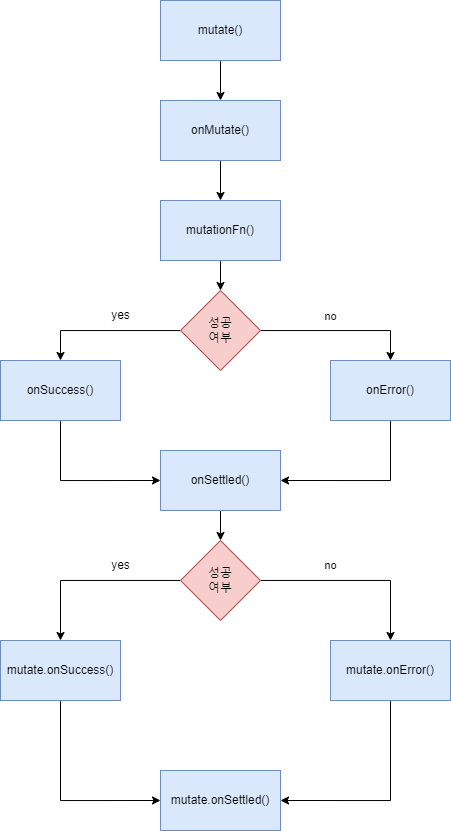

The diagram above was exported from draw.io. Its source (the exported page's mxGraphModel, read from the mxfile embedded in the PNG):
<mxGraphModel dx="1644" dy="881" grid="1" gridSize="10" guides="1" tooltips="1" connect="1" arrows="1" fold="1" page="1" pageScale="1" pageWidth="827" pageHeight="1169" math="0" shadow="0">
  <root>
    <mxCell id="0" />
    <mxCell id="1" parent="0" />
    <mxCell id="0RrHgD_O2kXzcTzQ5gy2-20" style="edgeStyle=orthogonalEdgeStyle;rounded=0;orthogonalLoop=1;jettySize=auto;html=1;entryX=0.5;entryY=0;entryDx=0;entryDy=0;" parent="1" source="0RrHgD_O2kXzcTzQ5gy2-2" target="0RrHgD_O2kXzcTzQ5gy2-6" edge="1">
      <mxGeometry relative="1" as="geometry" />
    </mxCell>
    <mxCell id="0RrHgD_O2kXzcTzQ5gy2-2" value="mutate()" style="rounded=0;whiteSpace=wrap;html=1;fillColor=#dae8fc;strokeColor=#6c8ebf;" parent="1" vertex="1">
      <mxGeometry x="270" y="100" width="120" height="60" as="geometry" />
    </mxCell>
    <mxCell id="0RrHgD_O2kXzcTzQ5gy2-21" style="edgeStyle=orthogonalEdgeStyle;rounded=0;orthogonalLoop=1;jettySize=auto;html=1;entryX=0.5;entryY=0;entryDx=0;entryDy=0;" parent="1" source="0RrHgD_O2kXzcTzQ5gy2-6" target="0RrHgD_O2kXzcTzQ5gy2-7" edge="1">
      <mxGeometry relative="1" as="geometry" />
    </mxCell>
    <mxCell id="0RrHgD_O2kXzcTzQ5gy2-6" value="onMutate()" style="rounded=0;whiteSpace=wrap;html=1;fillColor=#dae8fc;strokeColor=#6c8ebf;" parent="1" vertex="1">
      <mxGeometry x="270" y="200" width="120" height="60" as="geometry" />
    </mxCell>
    <mxCell id="0RrHgD_O2kXzcTzQ5gy2-22" style="edgeStyle=orthogonalEdgeStyle;rounded=0;orthogonalLoop=1;jettySize=auto;html=1;" parent="1" source="0RrHgD_O2kXzcTzQ5gy2-7" target="0RrHgD_O2kXzcTzQ5gy2-8" edge="1">
      <mxGeometry relative="1" as="geometry" />
    </mxCell>
    <mxCell id="0RrHgD_O2kXzcTzQ5gy2-7" value="mutationFn()" style="rounded=0;whiteSpace=wrap;html=1;fillColor=#dae8fc;strokeColor=#6c8ebf;" parent="1" vertex="1">
      <mxGeometry x="270" y="300" width="120" height="60" as="geometry" />
    </mxCell>
    <mxCell id="0RrHgD_O2kXzcTzQ5gy2-23" style="edgeStyle=orthogonalEdgeStyle;rounded=0;orthogonalLoop=1;jettySize=auto;html=1;entryX=0.5;entryY=0;entryDx=0;entryDy=0;" parent="1" source="0RrHgD_O2kXzcTzQ5gy2-8" target="0RrHgD_O2kXzcTzQ5gy2-11" edge="1">
      <mxGeometry relative="1" as="geometry" />
    </mxCell>
    <mxCell id="0RrHgD_O2kXzcTzQ5gy2-24" style="edgeStyle=orthogonalEdgeStyle;rounded=0;orthogonalLoop=1;jettySize=auto;html=1;entryX=0.5;entryY=0;entryDx=0;entryDy=0;" parent="1" source="0RrHgD_O2kXzcTzQ5gy2-8" target="0RrHgD_O2kXzcTzQ5gy2-12" edge="1">
      <mxGeometry relative="1" as="geometry" />
    </mxCell>
    <mxCell id="0RrHgD_O2kXzcTzQ5gy2-34" value="no" style="edgeLabel;html=1;align=center;verticalAlign=middle;resizable=0;points=[];" parent="0RrHgD_O2kXzcTzQ5gy2-24" vertex="1" connectable="0">
      <mxGeometry x="-0.0074" y="1" relative="1" as="geometry">
        <mxPoint x="-9" y="-14" as="offset" />
      </mxGeometry>
    </mxCell>
    <mxCell id="0RrHgD_O2kXzcTzQ5gy2-8" value="성공&lt;br&gt;여부" style="rhombus;whiteSpace=wrap;html=1;fillColor=#f8cecc;strokeColor=#b85450;" parent="1" vertex="1">
      <mxGeometry x="290" y="390" width="80" height="80" as="geometry" />
    </mxCell>
    <mxCell id="0RrHgD_O2kXzcTzQ5gy2-25" style="edgeStyle=orthogonalEdgeStyle;rounded=0;orthogonalLoop=1;jettySize=auto;html=1;entryX=0;entryY=0.5;entryDx=0;entryDy=0;" parent="1" source="0RrHgD_O2kXzcTzQ5gy2-11" target="0RrHgD_O2kXzcTzQ5gy2-13" edge="1">
      <mxGeometry relative="1" as="geometry">
        <Array as="points">
          <mxPoint x="170" y="580" />
        </Array>
      </mxGeometry>
    </mxCell>
    <mxCell id="0RrHgD_O2kXzcTzQ5gy2-11" value="onSuccess()" style="rounded=0;whiteSpace=wrap;html=1;fillColor=#dae8fc;strokeColor=#6c8ebf;" parent="1" vertex="1">
      <mxGeometry x="110" y="460" width="120" height="60" as="geometry" />
    </mxCell>
    <mxCell id="0RrHgD_O2kXzcTzQ5gy2-26" style="edgeStyle=orthogonalEdgeStyle;rounded=0;orthogonalLoop=1;jettySize=auto;html=1;entryX=1;entryY=0.5;entryDx=0;entryDy=0;" parent="1" source="0RrHgD_O2kXzcTzQ5gy2-12" target="0RrHgD_O2kXzcTzQ5gy2-13" edge="1">
      <mxGeometry relative="1" as="geometry">
        <Array as="points">
          <mxPoint x="500" y="580" />
        </Array>
      </mxGeometry>
    </mxCell>
    <mxCell id="0RrHgD_O2kXzcTzQ5gy2-12" value="onError()" style="rounded=0;whiteSpace=wrap;html=1;fillColor=#dae8fc;strokeColor=#6c8ebf;" parent="1" vertex="1">
      <mxGeometry x="440" y="460" width="120" height="60" as="geometry" />
    </mxCell>
    <mxCell id="0RrHgD_O2kXzcTzQ5gy2-27" style="edgeStyle=orthogonalEdgeStyle;rounded=0;orthogonalLoop=1;jettySize=auto;html=1;" parent="1" source="0RrHgD_O2kXzcTzQ5gy2-13" target="0RrHgD_O2kXzcTzQ5gy2-17" edge="1">
      <mxGeometry relative="1" as="geometry" />
    </mxCell>
    <mxCell id="0RrHgD_O2kXzcTzQ5gy2-13" value="onSettled()" style="rounded=0;whiteSpace=wrap;html=1;fillColor=#dae8fc;strokeColor=#6c8ebf;" parent="1" vertex="1">
      <mxGeometry x="270" y="550" width="120" height="60" as="geometry" />
    </mxCell>
    <mxCell id="0RrHgD_O2kXzcTzQ5gy2-30" style="edgeStyle=orthogonalEdgeStyle;rounded=0;orthogonalLoop=1;jettySize=auto;html=1;entryX=0;entryY=0.5;entryDx=0;entryDy=0;" parent="1" source="0RrHgD_O2kXzcTzQ5gy2-15" target="0RrHgD_O2kXzcTzQ5gy2-18" edge="1">
      <mxGeometry relative="1" as="geometry">
        <Array as="points">
          <mxPoint x="170" y="900" />
        </Array>
      </mxGeometry>
    </mxCell>
    <mxCell id="0RrHgD_O2kXzcTzQ5gy2-15" value="mutate.onSuccess()" style="rounded=0;whiteSpace=wrap;html=1;fillColor=#dae8fc;strokeColor=#6c8ebf;" parent="1" vertex="1">
      <mxGeometry x="110" y="740" width="120" height="60" as="geometry" />
    </mxCell>
    <mxCell id="0RrHgD_O2kXzcTzQ5gy2-31" style="edgeStyle=orthogonalEdgeStyle;rounded=0;orthogonalLoop=1;jettySize=auto;html=1;entryX=1;entryY=0.5;entryDx=0;entryDy=0;" parent="1" source="0RrHgD_O2kXzcTzQ5gy2-16" target="0RrHgD_O2kXzcTzQ5gy2-18" edge="1">
      <mxGeometry relative="1" as="geometry">
        <Array as="points">
          <mxPoint x="500" y="900" />
        </Array>
      </mxGeometry>
    </mxCell>
    <mxCell id="0RrHgD_O2kXzcTzQ5gy2-16" value="mutate.onError()" style="rounded=0;whiteSpace=wrap;html=1;fillColor=#dae8fc;strokeColor=#6c8ebf;" parent="1" vertex="1">
      <mxGeometry x="440" y="740" width="120" height="60" as="geometry" />
    </mxCell>
    <mxCell id="0RrHgD_O2kXzcTzQ5gy2-28" style="edgeStyle=orthogonalEdgeStyle;rounded=0;orthogonalLoop=1;jettySize=auto;html=1;" parent="1" source="0RrHgD_O2kXzcTzQ5gy2-17" target="0RrHgD_O2kXzcTzQ5gy2-15" edge="1">
      <mxGeometry relative="1" as="geometry" />
    </mxCell>
    <mxCell id="0RrHgD_O2kXzcTzQ5gy2-29" style="edgeStyle=orthogonalEdgeStyle;rounded=0;orthogonalLoop=1;jettySize=auto;html=1;entryX=0.5;entryY=0;entryDx=0;entryDy=0;" parent="1" source="0RrHgD_O2kXzcTzQ5gy2-17" target="0RrHgD_O2kXzcTzQ5gy2-16" edge="1">
      <mxGeometry relative="1" as="geometry" />
    </mxCell>
    <mxCell id="0RrHgD_O2kXzcTzQ5gy2-36" value="no" style="edgeLabel;html=1;align=center;verticalAlign=middle;resizable=0;points=[];" parent="0RrHgD_O2kXzcTzQ5gy2-29" vertex="1" connectable="0">
      <mxGeometry x="-0.2114" y="2" relative="1" as="geometry">
        <mxPoint x="-5" y="-13" as="offset" />
      </mxGeometry>
    </mxCell>
    <mxCell id="0RrHgD_O2kXzcTzQ5gy2-17" value="성공&lt;br&gt;여부" style="rhombus;whiteSpace=wrap;html=1;fillColor=#f8cecc;strokeColor=#b85450;" parent="1" vertex="1">
      <mxGeometry x="290" y="640" width="80" height="80" as="geometry" />
    </mxCell>
    <mxCell id="0RrHgD_O2kXzcTzQ5gy2-18" value="mutate.onSettled()" style="rounded=0;whiteSpace=wrap;html=1;fillColor=#dae8fc;strokeColor=#6c8ebf;" parent="1" vertex="1">
      <mxGeometry x="270" y="870" width="120" height="60" as="geometry" />
    </mxCell>
    <mxCell id="0RrHgD_O2kXzcTzQ5gy2-32" value="yes" style="text;html=1;align=center;verticalAlign=middle;resizable=0;points=[];autosize=1;strokeColor=none;fillColor=none;" parent="1" vertex="1">
      <mxGeometry x="210" y="400" width="40" height="30" as="geometry" />
    </mxCell>
    <mxCell id="0RrHgD_O2kXzcTzQ5gy2-35" value="yes" style="text;html=1;align=center;verticalAlign=middle;resizable=0;points=[];autosize=1;strokeColor=none;fillColor=none;" parent="1" vertex="1">
      <mxGeometry x="210" y="650" width="40" height="30" as="geometry" />
    </mxCell>
  </root>
</mxGraphModel>